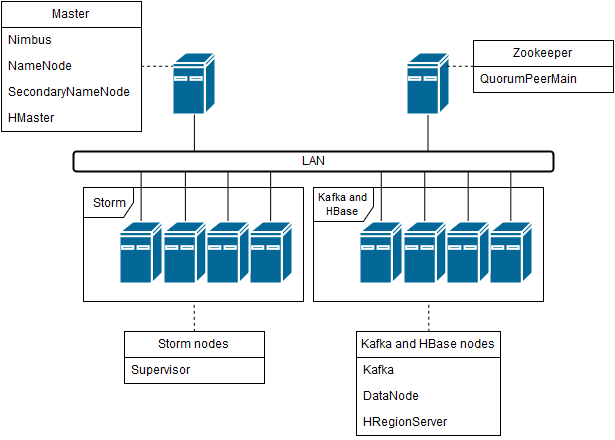

The diagram above was exported from draw.io. Its source (the exported page's mxGraphModel, read from the mxfile embedded in the PNG):
<mxGraphModel dx="1175" dy="631" grid="1" gridSize="10" guides="1" tooltips="1" connect="1" fold="1" page="1" pageScale="1" pageWidth="826" pageHeight="1169" background="#ffffff" math="0">
  <root>
    <mxCell id="55353916ba59aec0-0" />
    <mxCell id="55353916ba59aec0-1" parent="55353916ba59aec0-0" />
    <mxCell id="55353916ba59aec0-2" value="" style="shape=mxgraph.cisco.computers_and_peripherals.ibm_mini_as400;html=1;dashed=0;fillColor=#036897;strokeColor=#ffffff;strokeWidth=2;verticalLabelPosition=bottom;verticalAlign=top" vertex="1" parent="55353916ba59aec0-1">
      <mxGeometry x="299" y="261" width="43" height="62" as="geometry" />
    </mxCell>
    <mxCell id="55353916ba59aec0-6" value="&lt;font style=&quot;font-size: 12px&quot;&gt;LAN&lt;/font&gt;" style="rounded=1;whiteSpace=wrap;html=1;strokeColor=#000000;strokeWidth=2;fillColor=none;" vertex="1" parent="55353916ba59aec0-1">
      <mxGeometry x="200" y="360" width="480" height="20" as="geometry" />
    </mxCell>
    <mxCell id="55353916ba59aec0-10" value="" style="shape=mxgraph.cisco.computers_and_peripherals.ibm_mini_as400;html=1;dashed=0;fillColor=#036897;strokeColor=#ffffff;strokeWidth=2;verticalLabelPosition=bottom;verticalAlign=top" vertex="1" parent="55353916ba59aec0-1">
      <mxGeometry x="533" y="261" width="43" height="62" as="geometry" />
    </mxCell>
    <mxCell id="55353916ba59aec0-11" value="" style="shape=mxgraph.cisco.computers_and_peripherals.ibm_mini_as400;html=1;dashed=0;fillColor=#036897;strokeColor=#ffffff;strokeWidth=2;verticalLabelPosition=bottom;verticalAlign=top" vertex="1" parent="55353916ba59aec0-1">
      <mxGeometry x="246" y="430" width="43" height="62" as="geometry" />
    </mxCell>
    <mxCell id="55353916ba59aec0-12" value="" style="shape=mxgraph.cisco.computers_and_peripherals.ibm_mini_as400;html=1;dashed=0;fillColor=#036897;strokeColor=#ffffff;strokeWidth=2;verticalLabelPosition=bottom;verticalAlign=top" vertex="1" parent="55353916ba59aec0-1">
      <mxGeometry x="376" y="430" width="43" height="62" as="geometry" />
    </mxCell>
    <mxCell id="55353916ba59aec0-13" value="" style="shape=mxgraph.cisco.computers_and_peripherals.ibm_mini_as400;html=1;dashed=0;fillColor=#036897;strokeColor=#ffffff;strokeWidth=2;verticalLabelPosition=bottom;verticalAlign=top" vertex="1" parent="55353916ba59aec0-1">
      <mxGeometry x="290" y="430" width="43" height="62" as="geometry" />
    </mxCell>
    <mxCell id="55353916ba59aec0-14" value="" style="shape=mxgraph.cisco.computers_and_peripherals.ibm_mini_as400;html=1;dashed=0;fillColor=#036897;strokeColor=#ffffff;strokeWidth=2;verticalLabelPosition=bottom;verticalAlign=top" vertex="1" parent="55353916ba59aec0-1">
      <mxGeometry x="333" y="430" width="43" height="62" as="geometry" />
    </mxCell>
    <mxCell id="55353916ba59aec0-22" value="&lt;font style=&quot;font-size: 12px&quot; face=&quot;Helvetica&quot;&gt;Storm&lt;/font&gt;" style="shape=umlFrame;whiteSpace=wrap;html=1;strokeColor=#000000;strokeWidth=1;fillColor=none;width=50;height=30;" vertex="1" parent="55353916ba59aec0-1">
      <mxGeometry x="210" y="396" width="220" height="114" as="geometry" />
    </mxCell>
    <mxCell id="55353916ba59aec0-24" value="" style="shape=mxgraph.cisco.computers_and_peripherals.ibm_mini_as400;html=1;dashed=0;fillColor=#036897;strokeColor=#ffffff;strokeWidth=2;verticalLabelPosition=bottom;verticalAlign=top" vertex="1" parent="55353916ba59aec0-1">
      <mxGeometry x="486" y="430" width="43" height="62" as="geometry" />
    </mxCell>
    <mxCell id="55353916ba59aec0-25" value="" style="shape=mxgraph.cisco.computers_and_peripherals.ibm_mini_as400;html=1;dashed=0;fillColor=#036897;strokeColor=#ffffff;strokeWidth=2;verticalLabelPosition=bottom;verticalAlign=top" vertex="1" parent="55353916ba59aec0-1">
      <mxGeometry x="616" y="430" width="43" height="62" as="geometry" />
    </mxCell>
    <mxCell id="55353916ba59aec0-26" value="" style="shape=mxgraph.cisco.computers_and_peripherals.ibm_mini_as400;html=1;dashed=0;fillColor=#036897;strokeColor=#ffffff;strokeWidth=2;verticalLabelPosition=bottom;verticalAlign=top" vertex="1" parent="55353916ba59aec0-1">
      <mxGeometry x="530" y="430" width="43" height="62" as="geometry" />
    </mxCell>
    <mxCell id="55353916ba59aec0-27" value="" style="shape=mxgraph.cisco.computers_and_peripherals.ibm_mini_as400;html=1;dashed=0;fillColor=#036897;strokeColor=#ffffff;strokeWidth=2;verticalLabelPosition=bottom;verticalAlign=top" vertex="1" parent="55353916ba59aec0-1">
      <mxGeometry x="573" y="430" width="43" height="62" as="geometry" />
    </mxCell>
    <mxCell id="55353916ba59aec0-28" value="&lt;font style=&quot;font-size: 12px&quot;&gt;&lt;font style=&quot;font-size: 11px&quot; face=&quot;Helvetica&quot;&gt;Kafka and HBase&lt;/font&gt;&lt;u&gt;&lt;font style=&quot;font-size: 11px&quot; face=&quot;Helvetica&quot;&gt;&lt;br&gt;&lt;/font&gt;&lt;/u&gt;&lt;/font&gt;" style="shape=umlFrame;whiteSpace=wrap;html=1;strokeColor=#000000;strokeWidth=1;fillColor=none;width=60;height=34;" vertex="1" parent="55353916ba59aec0-1">
      <mxGeometry x="440" y="396" width="230" height="114" as="geometry" />
    </mxCell>
    <mxCell id="55353916ba59aec0-43" style="edgeStyle=none;rounded=0;html=1;exitX=0.5;exitY=0;exitPerimeter=0;entryX=0.141;entryY=1;entryPerimeter=0;endArrow=none;endFill=0;" edge="1" parent="55353916ba59aec0-1" source="55353916ba59aec0-11" target="55353916ba59aec0-6">
      <mxGeometry relative="1" as="geometry" />
    </mxCell>
    <mxCell id="55353916ba59aec0-44" style="edgeStyle=none;rounded=0;html=1;exitX=0.5;exitY=1;exitPerimeter=0;entryX=0.252;entryY=0;entryPerimeter=0;endArrow=none;endFill=0;" edge="1" parent="55353916ba59aec0-1" source="55353916ba59aec0-2" target="55353916ba59aec0-6">
      <mxGeometry relative="1" as="geometry" />
    </mxCell>
    <mxCell id="55353916ba59aec0-45" style="edgeStyle=none;rounded=0;html=1;exitX=0.5;exitY=1;exitPerimeter=0;entryX=0.739;entryY=0;entryPerimeter=0;endArrow=none;endFill=0;" edge="1" parent="55353916ba59aec0-1" source="55353916ba59aec0-10" target="55353916ba59aec0-6">
      <mxGeometry relative="1" as="geometry" />
    </mxCell>
    <mxCell id="55353916ba59aec0-46" style="edgeStyle=none;rounded=0;html=1;exitX=0.5;exitY=0;exitPerimeter=0;entryX=0.233;entryY=1;entryPerimeter=0;endArrow=none;endFill=0;" edge="1" parent="55353916ba59aec0-1" source="55353916ba59aec0-13" target="55353916ba59aec0-6">
      <mxGeometry relative="1" as="geometry" />
    </mxCell>
    <mxCell id="55353916ba59aec0-48" style="edgeStyle=none;rounded=0;html=1;exitX=0.5;exitY=0;exitPerimeter=0;entryX=0.322;entryY=1;entryPerimeter=0;endArrow=none;endFill=0;" edge="1" parent="55353916ba59aec0-1" source="55353916ba59aec0-14" target="55353916ba59aec0-6">
      <mxGeometry relative="1" as="geometry" />
    </mxCell>
    <mxCell id="55353916ba59aec0-50" style="edgeStyle=none;rounded=0;html=1;exitX=0.5;exitY=0;exitPerimeter=0;entryX=0.411;entryY=1;entryPerimeter=0;endArrow=none;endFill=0;" edge="1" parent="55353916ba59aec0-1" source="55353916ba59aec0-12" target="55353916ba59aec0-6">
      <mxGeometry relative="1" as="geometry" />
    </mxCell>
    <mxCell id="55353916ba59aec0-51" style="edgeStyle=none;rounded=0;html=1;exitX=0.5;exitY=0;exitPerimeter=0;entryX=0.641;entryY=1;entryPerimeter=0;endArrow=none;endFill=0;" edge="1" parent="55353916ba59aec0-1" source="55353916ba59aec0-24" target="55353916ba59aec0-6">
      <mxGeometry relative="1" as="geometry" />
    </mxCell>
    <mxCell id="55353916ba59aec0-52" style="edgeStyle=none;rounded=0;html=1;exitX=0.5;exitY=0;exitPerimeter=0;entryX=0.732;entryY=1;entryPerimeter=0;endArrow=none;endFill=0;" edge="1" parent="55353916ba59aec0-1" source="55353916ba59aec0-26" target="55353916ba59aec0-6">
      <mxGeometry relative="1" as="geometry" />
    </mxCell>
    <mxCell id="55353916ba59aec0-53" style="edgeStyle=none;rounded=0;html=1;exitX=0.5;exitY=0;exitPerimeter=0;entryX=0.822;entryY=1;entryPerimeter=0;endArrow=none;endFill=0;" edge="1" parent="55353916ba59aec0-1" source="55353916ba59aec0-27" target="55353916ba59aec0-6">
      <mxGeometry relative="1" as="geometry" />
    </mxCell>
    <mxCell id="55353916ba59aec0-54" style="edgeStyle=none;rounded=0;html=1;exitX=0.5;exitY=0;exitPerimeter=0;entryX=0.911;entryY=1;entryPerimeter=0;endArrow=none;endFill=0;" edge="1" parent="55353916ba59aec0-1" source="55353916ba59aec0-25" target="55353916ba59aec0-6">
      <mxGeometry relative="1" as="geometry" />
    </mxCell>
    <mxCell id="55353916ba59aec0-55" value="Master" style="swimlane;html=1;fontStyle=0;childLayout=stackLayout;horizontal=1;startSize=26;fillColor=none;horizontalStack=0;resizeParent=1;resizeLast=0;collapsible=1;marginBottom=0;swimlaneFillColor=#ffffff;strokeColor=#000000;strokeWidth=1;" vertex="1" parent="55353916ba59aec0-1">
      <mxGeometry x="128" y="210" width="140" height="130" as="geometry">
        <mxRectangle x="120" y="172" width="70" height="26" as="alternateBounds" />
      </mxGeometry>
    </mxCell>
    <mxCell id="55353916ba59aec0-56" value="Nimbus&lt;br&gt;" style="text;html=1;strokeColor=none;fillColor=none;align=left;verticalAlign=top;spacingLeft=4;spacingRight=4;whiteSpace=wrap;overflow=hidden;rotatable=0;points=[[0,0.5],[1,0.5]];portConstraint=eastwest;" vertex="1" parent="55353916ba59aec0-55">
      <mxGeometry y="26" width="140" height="26" as="geometry" />
    </mxCell>
    <mxCell id="55353916ba59aec0-57" value="NameNode" style="text;html=1;strokeColor=none;fillColor=none;align=left;verticalAlign=top;spacingLeft=4;spacingRight=4;whiteSpace=wrap;overflow=hidden;rotatable=0;points=[[0,0.5],[1,0.5]];portConstraint=eastwest;" vertex="1" parent="55353916ba59aec0-55">
      <mxGeometry y="52" width="140" height="26" as="geometry" />
    </mxCell>
    <mxCell id="55353916ba59aec0-58" value="SecondaryNameNode" style="text;html=1;strokeColor=none;fillColor=none;align=left;verticalAlign=top;spacingLeft=4;spacingRight=4;whiteSpace=wrap;overflow=hidden;rotatable=0;points=[[0,0.5],[1,0.5]];portConstraint=eastwest;" vertex="1" parent="55353916ba59aec0-55">
      <mxGeometry y="78" width="140" height="26" as="geometry" />
    </mxCell>
    <mxCell id="55353916ba59aec0-59" value="HMaster" style="text;html=1;strokeColor=none;fillColor=none;align=left;verticalAlign=top;spacingLeft=4;spacingRight=4;whiteSpace=wrap;overflow=hidden;rotatable=0;points=[[0,0.5],[1,0.5]];portConstraint=eastwest;" vertex="1" parent="55353916ba59aec0-55">
      <mxGeometry y="104" width="140" height="26" as="geometry" />
    </mxCell>
    <mxCell id="55353916ba59aec0-65" value="Storm nodes&lt;br&gt;" style="swimlane;html=1;fontStyle=0;childLayout=stackLayout;horizontal=1;startSize=26;fillColor=none;horizontalStack=0;resizeParent=1;resizeLast=0;collapsible=1;marginBottom=0;swimlaneFillColor=#ffffff;strokeColor=#000000;strokeWidth=1;" vertex="1" parent="55353916ba59aec0-1">
      <mxGeometry x="251" y="540" width="140" height="52" as="geometry">
        <mxRectangle x="120" y="172" width="70" height="26" as="alternateBounds" />
      </mxGeometry>
    </mxCell>
    <mxCell id="55353916ba59aec0-66" value="Supervisor" style="text;html=1;strokeColor=none;fillColor=none;align=left;verticalAlign=top;spacingLeft=4;spacingRight=4;whiteSpace=wrap;overflow=hidden;rotatable=0;points=[[0,0.5],[1,0.5]];portConstraint=eastwest;" vertex="1" parent="55353916ba59aec0-65">
      <mxGeometry y="26" width="140" height="26" as="geometry" />
    </mxCell>
    <mxCell id="55353916ba59aec0-70" value="Zookeeper" style="swimlane;html=1;fontStyle=0;childLayout=stackLayout;horizontal=1;startSize=26;fillColor=none;horizontalStack=0;resizeParent=1;resizeLast=0;collapsible=1;marginBottom=0;swimlaneFillColor=#ffffff;strokeColor=#000000;strokeWidth=1;" vertex="1" parent="55353916ba59aec0-1">
      <mxGeometry x="600" y="249" width="140" height="52" as="geometry">
        <mxRectangle x="120" y="172" width="70" height="26" as="alternateBounds" />
      </mxGeometry>
    </mxCell>
    <mxCell id="55353916ba59aec0-71" value="&lt;span&gt;QuorumPeerMain&lt;/span&gt;" style="text;html=1;strokeColor=none;fillColor=none;align=left;verticalAlign=top;spacingLeft=4;spacingRight=4;whiteSpace=wrap;overflow=hidden;rotatable=0;points=[[0,0.5],[1,0.5]];portConstraint=eastwest;" vertex="1" parent="55353916ba59aec0-70">
      <mxGeometry y="26" width="140" height="26" as="geometry" />
    </mxCell>
    <mxCell id="55353916ba59aec0-72" value="Kafka and HBase nodes&lt;br&gt;" style="swimlane;html=1;fontStyle=0;childLayout=stackLayout;horizontal=1;startSize=26;fillColor=none;horizontalStack=0;resizeParent=1;resizeLast=0;collapsible=1;marginBottom=0;swimlaneFillColor=#ffffff;strokeColor=#000000;strokeWidth=1;" vertex="1" parent="55353916ba59aec0-1">
      <mxGeometry x="483" y="540" width="144" height="104" as="geometry">
        <mxRectangle x="120" y="172" width="70" height="26" as="alternateBounds" />
      </mxGeometry>
    </mxCell>
    <mxCell id="55353916ba59aec0-73" value="Kafka" style="text;html=1;strokeColor=none;fillColor=none;align=left;verticalAlign=top;spacingLeft=4;spacingRight=4;whiteSpace=wrap;overflow=hidden;rotatable=0;points=[[0,0.5],[1,0.5]];portConstraint=eastwest;" vertex="1" parent="55353916ba59aec0-72">
      <mxGeometry y="26" width="144" height="26" as="geometry" />
    </mxCell>
    <mxCell id="55353916ba59aec0-74" value="DataNode" style="text;html=1;strokeColor=none;fillColor=none;align=left;verticalAlign=top;spacingLeft=4;spacingRight=4;whiteSpace=wrap;overflow=hidden;rotatable=0;points=[[0,0.5],[1,0.5]];portConstraint=eastwest;" vertex="1" parent="55353916ba59aec0-72">
      <mxGeometry y="52" width="144" height="26" as="geometry" />
    </mxCell>
    <mxCell id="55353916ba59aec0-75" value="HRegionServer" style="text;html=1;strokeColor=none;fillColor=none;align=left;verticalAlign=top;spacingLeft=4;spacingRight=4;whiteSpace=wrap;overflow=hidden;rotatable=0;points=[[0,0.5],[1,0.5]];portConstraint=eastwest;" vertex="1" parent="55353916ba59aec0-72">
      <mxGeometry y="78" width="144" height="26" as="geometry" />
    </mxCell>
    <mxCell id="55353916ba59aec0-78" style="edgeStyle=none;rounded=0;html=1;exitX=1;exitY=0.5;entryX=0.023;entryY=0.222;entryPerimeter=0;endArrow=none;endFill=0;dashed=1;" edge="1" parent="55353916ba59aec0-1" source="55353916ba59aec0-57" target="55353916ba59aec0-2">
      <mxGeometry relative="1" as="geometry" />
    </mxCell>
    <mxCell id="55353916ba59aec0-81" style="edgeStyle=none;rounded=0;html=1;exitX=0;exitY=0.5;entryX=0.86;entryY=0.222;entryPerimeter=0;dashed=1;endArrow=none;endFill=0;" edge="1" parent="55353916ba59aec0-1" source="55353916ba59aec0-70" target="55353916ba59aec0-10">
      <mxGeometry relative="1" as="geometry" />
    </mxCell>
    <mxCell id="55353916ba59aec0-83" style="edgeStyle=none;rounded=0;html=1;exitX=0.5;exitY=0;dashed=1;endArrow=none;endFill=0;" edge="1" parent="55353916ba59aec0-1" source="55353916ba59aec0-72" target="55353916ba59aec0-28">
      <mxGeometry relative="1" as="geometry" />
    </mxCell>
    <mxCell id="55353916ba59aec0-84" style="edgeStyle=none;rounded=0;html=1;exitX=0.5;exitY=0;dashed=1;endArrow=none;endFill=0;" edge="1" parent="55353916ba59aec0-1" source="55353916ba59aec0-65" target="55353916ba59aec0-22">
      <mxGeometry relative="1" as="geometry" />
    </mxCell>
  </root>
</mxGraphModel>